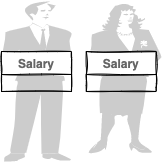

The diagram above was exported from draw.io. Its source (the exported page's mxGraphModel, read from the mxfile embedded in the PNG):
<mxGraphModel dx="1728" dy="2271" grid="1" gridSize="10" guides="1" tooltips="1" connect="1" arrows="1" fold="1" page="1" pageScale="1" pageWidth="827" pageHeight="1169" math="0" shadow="0">
  <root>
    <mxCell id="0" />
    <mxCell id="1" parent="0" />
    <mxCell id="2" value="" style="group" vertex="1" connectable="0" parent="1">
      <mxGeometry x="880" y="-320" width="160" height="160" as="geometry" />
    </mxCell>
    <mxCell id="3" value="" style="shape=mxgraph.cisco.people.man_woman;html=1;pointerEvents=1;dashed=0;fillColor=#CCCCCC;strokeColor=#ffffff;strokeWidth=2;verticalLabelPosition=bottom;verticalAlign=top;align=center;outlineConnect=0;rounded=1;shadow=0;labelBackgroundColor=#99FFFF;sketch=0;fontFamily=Open Sans;fontSource=https%3A%2F%2Ffonts.googleapis.com%2Fcss%3Ffamily%3DOpen%2BSans;fontSize=50;fontColor=#3333FF;" vertex="1" parent="2">
      <mxGeometry width="160" height="160" as="geometry" />
    </mxCell>
    <mxCell id="4" value="Salary" style="swimlane;shadow=0;sketch=1;glass=0;fontColor=#666666;" vertex="1" parent="2">
      <mxGeometry y="50" width="70" height="40" as="geometry" />
    </mxCell>
    <mxCell id="5" value="Salary" style="swimlane;shadow=0;sketch=1;glass=0;fontColor=#666666;" vertex="1" parent="2">
      <mxGeometry x="84.76999999999998" y="50" width="70" height="40" as="geometry" />
    </mxCell>
  </root>
</mxGraphModel>